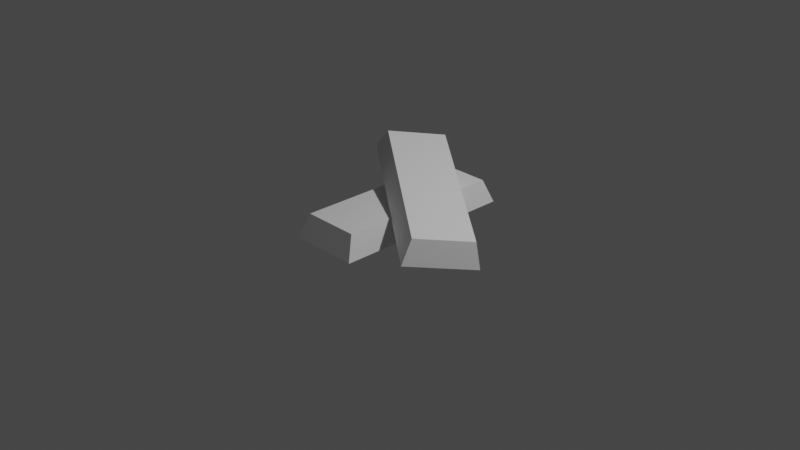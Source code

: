 # Source: sednium.blend  (saved by Blender 2.80.75; exported with 4.5.12 LTS)
import bpy
from mathutils import Matrix  # noqa: F401  (used for matrix-valued properties, if any)

bpy.ops.wm.read_factory_settings(use_empty=True)
scene = bpy.context.scene
scene.name = 'Scene'

# ---- collections
col_collection = bpy.data.collections.new('Collection'); scene.collection.children.link(col_collection)

# ---- materials (node trees are filled in below, after node groups)
mat_material = bpy.data.materials.new('Material')
mat_material.alpha_threshold = 0.0
mat_material.use_transparent_shadow = False
mat_material.line_color = (0.0, 0.0, 0.0, 1.0)

# ---- material node trees
mat_material.use_nodes = True; mat_material.node_tree.nodes.clear()
_N = mat_material.node_tree.nodes; _L = mat_material.node_tree.links
n0 = _N.new('ShaderNodeOutputMaterial'); n0.name = 'Material Output'; n0.location = (300, 300)
n1 = _N.new('ShaderNodeBsdfPrincipled'); n1.name = 'Principled BSDF'; n1.location = (10, 300)
n1.distribution = 'GGX'
n1.subsurface_method = 'BURLEY'
n1.inputs[2].default_value = 0.4
n1.inputs[3].default_value = 1.45
n1.inputs[27].default_value = (0.0, 0.0, 0.0, 1.0)
n1.inputs[28].default_value = 1.0
_L.new(n1.outputs[0], n0.inputs[0])
n0.is_active_output = True

# ---- world
world_world = bpy.data.worlds.new('World'); scene.world = world_world
world_world.use_nodes = True; world_world.node_tree.nodes.clear()
_N = world_world.node_tree.nodes; _L = world_world.node_tree.links
n0 = _N.new('ShaderNodeOutputWorld'); n0.name = 'World Output'; n0.location = (300, 300)
n1 = _N.new('ShaderNodeBackground'); n1.name = 'Background'; n1.location = (10, 300)
n1.inputs[0].default_value = (0.05088, 0.05088, 0.05088, 1.0)
_L.new(n1.outputs[0], n0.inputs[0])
n0.is_active_output = True
world_world.color = (0.05088, 0.05088, 0.05088)
world_world.use_sun_shadow = False
world_world.sun_shadow_jitter_overblur = 0.0

# ---- cameras
cam_camera = bpy.data.cameras.new('Camera')
cam_camera.clip_end = 100.0
cam_camera.ortho_scale = 7.314

# ---- lights
light_light = bpy.data.lights.new('Light', 'POINT')
light_light.transmission_factor = 0.0
light_light.energy = 1000.0
light_light.shadow_soft_size = 0.1
light_light.shadow_maximum_resolution = 0.006
light_light.use_absolute_resolution = True

# ---- meshes
me_cube = bpy.data.meshes.new('Cube')
me_cube.from_pydata([(0.3037, 0.9, 0.25), (0.375, 1.0, 0.0), (0.3037, -0.9, 0.25), (0.375, -1.0, 0.0), (-0.3037, 0.9, 0.25), (-0.375, 1.0, 0.0), (-0.3037, -0.9, 0.25), (-0.375, -1.0, 0.0)], [], [(0, 4, 6, 2), (3, 2, 6, 7), (7, 6, 4, 5), (5, 1, 3, 7), (1, 0, 2, 3), (5, 4, 0, 1)])
_uv = me_cube.uv_layers.new(name='UVMap')
_uv.uv.foreach_set('vector', [0.375, 0.0, 0.625, 0.0, 0.625, 0.25, 0.375, 0.25, 0.375, 0.25, 0.625, 0.25, 0.625, 0.5, 0.375, 0.5, 0.375, 0.5, 0.625, 0.5, 0.625, 0.75, 0.375, 0.75, 0.375, 0.75, 0.625, 0.75, 0.625, 1.0, 0.375, 1.0, 0.125, 0.5, 0.375, 0.5, 0.375, 0.75, 0.125, 0.75, 0.625, 0.5, 0.875, 0.5, 0.875, 0.75, 0.625, 0.75])
me_cube.materials.append(mat_material)
me_cube.use_remesh_preserve_volume = False
me_cube.use_remesh_preserve_attributes = False
me_cube.use_mirror_vertex_groups = False
me_cube.update()
me_cube_001 = bpy.data.meshes.new('Cube.001')
me_cube_001.from_pydata([(0.3037, 0.9, 0.25), (0.375, 1.0, 0.0), (0.3037, -0.9, 0.25), (0.375, -1.0, 0.0), (-0.3037, 0.9, 0.25), (-0.375, 1.0, 0.0), (-0.3037, -0.9, 0.25), (-0.375, -1.0, 0.0)], [], [(0, 4, 6, 2), (3, 2, 6, 7), (7, 6, 4, 5), (5, 1, 3, 7), (1, 0, 2, 3), (5, 4, 0, 1)])
_uv = me_cube_001.uv_layers.new(name='UVMap')
_uv.uv.foreach_set('vector', [0.375, 0.0, 0.625, 0.0, 0.625, 0.25, 0.375, 0.25, 0.375, 0.25, 0.625, 0.25, 0.625, 0.5, 0.375, 0.5, 0.375, 0.5, 0.625, 0.5, 0.625, 0.75, 0.375, 0.75, 0.375, 0.75, 0.625, 0.75, 0.625, 1.0, 0.375, 1.0, 0.125, 0.5, 0.375, 0.5, 0.375, 0.75, 0.125, 0.75, 0.625, 0.5, 0.875, 0.5, 0.875, 0.75, 0.625, 0.75])
me_cube_001.materials.append(mat_material)
me_cube_001.use_remesh_preserve_volume = False
me_cube_001.use_remesh_preserve_attributes = False
me_cube_001.use_mirror_vertex_groups = False
me_cube_001.update()

# ---- objects
ob_cube = bpy.data.objects.new('Cube', me_cube)
ob_light = bpy.data.objects.new('Light', light_light)
ob_camera = bpy.data.objects.new('Camera', cam_camera)
ob_cube_001 = bpy.data.objects.new('Cube.001', me_cube_001)

# ---- transforms, parenting, visibility, modifiers, constraints
ob_cube.location = (0.0, 0.0, 0.0)
ob_cube.lock_rotations_4d = False
ob_cube.empty_display_type = 'ARROWS'
ob_cube.lineart.crease_threshold = 0.0
ob_light.location = (4.076, 1.005, 5.904)
ob_light.rotation_euler = (0.6503, 0.05522, 1.866)
ob_light.lock_rotations_4d = False
ob_light.empty_display_type = 'ARROWS'
ob_light.color = (0.0, 0.0, 0.0, 0.0)
ob_light.lineart.crease_threshold = 0.0
ob_camera.location = (7.359, -6.926, 4.958)
ob_camera.rotation_euler = (1.109, 0.0, 0.8149)
ob_camera.lock_rotations_4d = False
ob_camera.empty_display_type = 'ARROWS'
ob_camera.color = (0.0, 0.0, 0.0, 0.0)
ob_camera.display_type = 'WIRE'
ob_camera.lineart.crease_threshold = 0.0
ob_cube_001.location = (0.301, 0.06795, 0.2513)
ob_cube_001.rotation_euler = (0.2015, 0.1392, 0.974)
ob_cube_001.lock_rotations_4d = False
ob_cube_001.empty_display_type = 'ARROWS'
ob_cube_001.lineart.crease_threshold = 0.0

# ---- collection membership
col_collection.objects.link(ob_cube)
col_collection.objects.link(ob_light)
col_collection.objects.link(ob_camera)
col_collection.objects.link(ob_cube_001)

# ---- scene / render settings (as saved in the file)
scene.camera = ob_camera
scene.frame_start = 1; scene.frame_end = 250; scene.frame_set(1)
scene.render.engine = 'BLENDER_EEVEE_NEXT'
scene.cycles.use_denoising = False
scene.cycles.samples = 128
scene.cycles.sampling_pattern = 'TABULATED_SOBOL'
scene.cycles.use_adaptive_sampling = False
scene.cycles.use_light_tree = False
scene.view_settings.view_transform = 'Filmic'
bpy.context.view_layer.update()
